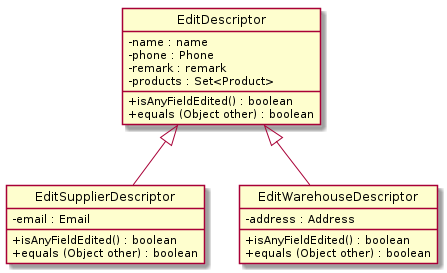

The diagram above was rendered by PlantUML. Its source (embedded in the PNG):
@startuml
skinparam backgroundColor #ffffff
skinparam classAttributeIconSize 0
hide circle

class EditDescriptor {
    - name : name
    - phone : Phone
    - remark : remark
    - products : Set<Product>

    + isAnyFieldEdited() : boolean
    + equals (Object other) : boolean
}

class EditSupplierDescriptor extends EditDescriptor {
    - email : Email

    + isAnyFieldEdited() : boolean
    + equals (Object other) : boolean
}

class EditWarehouseDescriptor extends EditDescriptor {
    - address : Address

    + isAnyFieldEdited() : boolean
    + equals (Object other) : boolean
}

@enduml